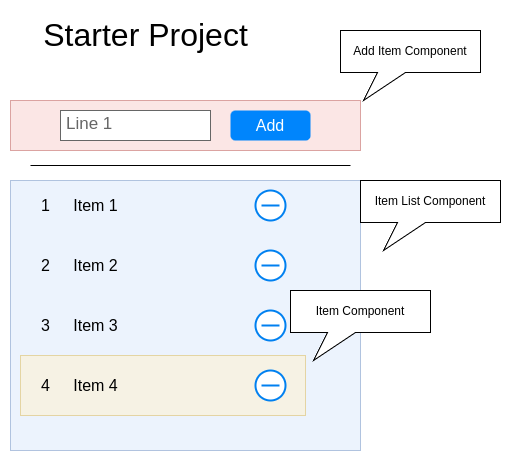

The diagram above was exported from draw.io. Its source (the exported page's mxGraphModel, read from the mxfile embedded in the PNG):
<mxGraphModel dx="1434" dy="826" grid="1" gridSize="10" guides="1" tooltips="1" connect="1" arrows="1" fold="1" page="1" pageScale="1" pageWidth="827" pageHeight="1169" math="0" shadow="0">
  <root>
    <mxCell id="WZ0PMRGUSzZz-eI6Gh_c-0" />
    <mxCell id="WZ0PMRGUSzZz-eI6Gh_c-1" parent="WZ0PMRGUSzZz-eI6Gh_c-0" />
    <mxCell id="0_uBBnfYAr2bxgDVEluJ-2" value="" style="verticalLabelPosition=bottom;verticalAlign=top;html=1;shape=mxgraph.basic.rect;fillColor2=none;strokeWidth=1;size=20;indent=5;fillColor=#f8cecc;strokeColor=#b85450;opacity=50;" parent="WZ0PMRGUSzZz-eI6Gh_c-1" vertex="1">
      <mxGeometry x="100" y="110" width="350" height="50" as="geometry" />
    </mxCell>
    <mxCell id="0_uBBnfYAr2bxgDVEluJ-0" value="" style="verticalLabelPosition=bottom;verticalAlign=top;html=1;shape=mxgraph.basic.rect;fillColor2=none;strokeWidth=1;size=20;indent=5;fillColor=#dae8fc;strokeColor=#6c8ebf;opacity=50;" parent="WZ0PMRGUSzZz-eI6Gh_c-1" vertex="1">
      <mxGeometry x="100" y="190" width="350" height="270" as="geometry" />
    </mxCell>
    <mxCell id="0_uBBnfYAr2bxgDVEluJ-1" value="" style="verticalLabelPosition=bottom;verticalAlign=top;html=1;shape=mxgraph.basic.rect;fillColor2=none;strokeWidth=1;size=20;indent=5;fillColor=#fff2cc;strokeColor=#d6b656;opacity=50;" parent="WZ0PMRGUSzZz-eI6Gh_c-1" vertex="1">
      <mxGeometry x="110" y="365" width="285" height="60" as="geometry" />
    </mxCell>
    <mxCell id="WZ0PMRGUSzZz-eI6Gh_c-2" value="Line 1" style="strokeWidth=1;shadow=0;dashed=0;align=center;html=1;shape=mxgraph.mockup.text.textBox;fontColor=#666666;align=left;fontSize=17;spacingLeft=4;spacingTop=-3;whiteSpace=wrap;strokeColor=#666666;mainText=" parent="WZ0PMRGUSzZz-eI6Gh_c-1" vertex="1">
      <mxGeometry x="150" y="120" width="150" height="30" as="geometry" />
    </mxCell>
    <mxCell id="WZ0PMRGUSzZz-eI6Gh_c-3" value="Add" style="html=1;shadow=0;dashed=0;shape=mxgraph.bootstrap.rrect;rSize=5;strokeColor=none;strokeWidth=1;fillColor=#0085FC;fontColor=#FFFFFF;whiteSpace=wrap;align=center;verticalAlign=middle;spacingLeft=0;fontStyle=0;fontSize=16;spacing=5;" parent="WZ0PMRGUSzZz-eI6Gh_c-1" vertex="1">
      <mxGeometry x="320" y="120" width="80" height="30" as="geometry" />
    </mxCell>
    <mxCell id="WZ0PMRGUSzZz-eI6Gh_c-4" value="Item 1" style="text;html=1;align=center;verticalAlign=middle;resizable=0;points=[];autosize=1;strokeColor=none;fillColor=none;fontSize=16;" parent="WZ0PMRGUSzZz-eI6Gh_c-1" vertex="1">
      <mxGeometry x="150" y="200" width="70" height="30" as="geometry" />
    </mxCell>
    <mxCell id="WZ0PMRGUSzZz-eI6Gh_c-5" value="" style="html=1;verticalLabelPosition=bottom;align=center;labelBackgroundColor=#ffffff;verticalAlign=top;strokeWidth=2;strokeColor=#0080F0;shadow=0;dashed=0;shape=mxgraph.ios7.icons.delete;" parent="WZ0PMRGUSzZz-eI6Gh_c-1" vertex="1">
      <mxGeometry x="345" y="200" width="30" height="30" as="geometry" />
    </mxCell>
    <mxCell id="WZ0PMRGUSzZz-eI6Gh_c-6" value="1" style="text;html=1;align=center;verticalAlign=middle;resizable=0;points=[];autosize=1;strokeColor=none;fillColor=none;fontSize=16;" parent="WZ0PMRGUSzZz-eI6Gh_c-1" vertex="1">
      <mxGeometry x="120" y="200" width="30" height="30" as="geometry" />
    </mxCell>
    <mxCell id="WZ0PMRGUSzZz-eI6Gh_c-7" value="Item 2" style="text;html=1;align=center;verticalAlign=middle;resizable=0;points=[];autosize=1;strokeColor=none;fillColor=none;fontSize=16;" parent="WZ0PMRGUSzZz-eI6Gh_c-1" vertex="1">
      <mxGeometry x="150" y="260" width="70" height="30" as="geometry" />
    </mxCell>
    <mxCell id="WZ0PMRGUSzZz-eI6Gh_c-8" value="" style="html=1;verticalLabelPosition=bottom;align=center;labelBackgroundColor=#ffffff;verticalAlign=top;strokeWidth=2;strokeColor=#0080F0;shadow=0;dashed=0;shape=mxgraph.ios7.icons.delete;" parent="WZ0PMRGUSzZz-eI6Gh_c-1" vertex="1">
      <mxGeometry x="345" y="260" width="30" height="30" as="geometry" />
    </mxCell>
    <mxCell id="WZ0PMRGUSzZz-eI6Gh_c-9" value="2" style="text;html=1;align=center;verticalAlign=middle;resizable=0;points=[];autosize=1;strokeColor=none;fillColor=none;fontSize=16;" parent="WZ0PMRGUSzZz-eI6Gh_c-1" vertex="1">
      <mxGeometry x="120" y="260" width="30" height="30" as="geometry" />
    </mxCell>
    <mxCell id="WZ0PMRGUSzZz-eI6Gh_c-10" value="Item 3" style="text;html=1;align=center;verticalAlign=middle;resizable=0;points=[];autosize=1;strokeColor=none;fillColor=none;fontSize=16;" parent="WZ0PMRGUSzZz-eI6Gh_c-1" vertex="1">
      <mxGeometry x="150" y="320" width="70" height="30" as="geometry" />
    </mxCell>
    <mxCell id="WZ0PMRGUSzZz-eI6Gh_c-11" value="" style="html=1;verticalLabelPosition=bottom;align=center;labelBackgroundColor=#ffffff;verticalAlign=top;strokeWidth=2;strokeColor=#0080F0;shadow=0;dashed=0;shape=mxgraph.ios7.icons.delete;" parent="WZ0PMRGUSzZz-eI6Gh_c-1" vertex="1">
      <mxGeometry x="345" y="320" width="30" height="30" as="geometry" />
    </mxCell>
    <mxCell id="WZ0PMRGUSzZz-eI6Gh_c-12" value="3" style="text;html=1;align=center;verticalAlign=middle;resizable=0;points=[];autosize=1;strokeColor=none;fillColor=none;fontSize=16;" parent="WZ0PMRGUSzZz-eI6Gh_c-1" vertex="1">
      <mxGeometry x="120" y="320" width="30" height="30" as="geometry" />
    </mxCell>
    <mxCell id="WZ0PMRGUSzZz-eI6Gh_c-13" value="Item 4" style="text;html=1;align=center;verticalAlign=middle;resizable=0;points=[];autosize=1;strokeColor=none;fillColor=none;fontSize=16;" parent="WZ0PMRGUSzZz-eI6Gh_c-1" vertex="1">
      <mxGeometry x="150" y="380" width="70" height="30" as="geometry" />
    </mxCell>
    <mxCell id="WZ0PMRGUSzZz-eI6Gh_c-14" value="" style="html=1;verticalLabelPosition=bottom;align=center;labelBackgroundColor=#ffffff;verticalAlign=top;strokeWidth=2;strokeColor=#0080F0;shadow=0;dashed=0;shape=mxgraph.ios7.icons.delete;" parent="WZ0PMRGUSzZz-eI6Gh_c-1" vertex="1">
      <mxGeometry x="345" y="380" width="30" height="30" as="geometry" />
    </mxCell>
    <mxCell id="WZ0PMRGUSzZz-eI6Gh_c-15" value="4" style="text;html=1;align=center;verticalAlign=middle;resizable=0;points=[];autosize=1;strokeColor=none;fillColor=none;fontSize=16;" parent="WZ0PMRGUSzZz-eI6Gh_c-1" vertex="1">
      <mxGeometry x="120" y="380" width="30" height="30" as="geometry" />
    </mxCell>
    <mxCell id="WZ0PMRGUSzZz-eI6Gh_c-16" value="Starter Project" style="text;html=1;align=center;verticalAlign=middle;resizable=0;points=[];autosize=1;strokeColor=none;fillColor=none;fontSize=32;" parent="WZ0PMRGUSzZz-eI6Gh_c-1" vertex="1">
      <mxGeometry x="120" y="20" width="230" height="50" as="geometry" />
    </mxCell>
    <mxCell id="WZ0PMRGUSzZz-eI6Gh_c-17" value="" style="line;strokeWidth=1;rotatable=0;dashed=0;labelPosition=right;align=left;verticalAlign=middle;spacingTop=0;spacingLeft=6;points=[];portConstraint=eastwest;" parent="WZ0PMRGUSzZz-eI6Gh_c-1" vertex="1">
      <mxGeometry x="120" y="170" width="320" height="10" as="geometry" />
    </mxCell>
    <mxCell id="0_uBBnfYAr2bxgDVEluJ-3" value="Add Item Component" style="whiteSpace=wrap;html=1;shape=mxgraph.basic.rectCallout;dx=51;dy=28;boundedLbl=1;" parent="WZ0PMRGUSzZz-eI6Gh_c-1" vertex="1">
      <mxGeometry x="430" y="40" width="140" height="70" as="geometry" />
    </mxCell>
    <mxCell id="0_uBBnfYAr2bxgDVEluJ-4" value="Item List Component" style="whiteSpace=wrap;html=1;shape=mxgraph.basic.rectCallout;dx=51;dy=28;boundedLbl=1;" parent="WZ0PMRGUSzZz-eI6Gh_c-1" vertex="1">
      <mxGeometry x="450" y="190" width="140" height="70" as="geometry" />
    </mxCell>
    <mxCell id="0_uBBnfYAr2bxgDVEluJ-5" value="Item Component" style="whiteSpace=wrap;html=1;shape=mxgraph.basic.rectCallout;dx=51;dy=28;boundedLbl=1;" parent="WZ0PMRGUSzZz-eI6Gh_c-1" vertex="1">
      <mxGeometry x="380" y="300" width="140" height="70" as="geometry" />
    </mxCell>
  </root>
</mxGraphModel>